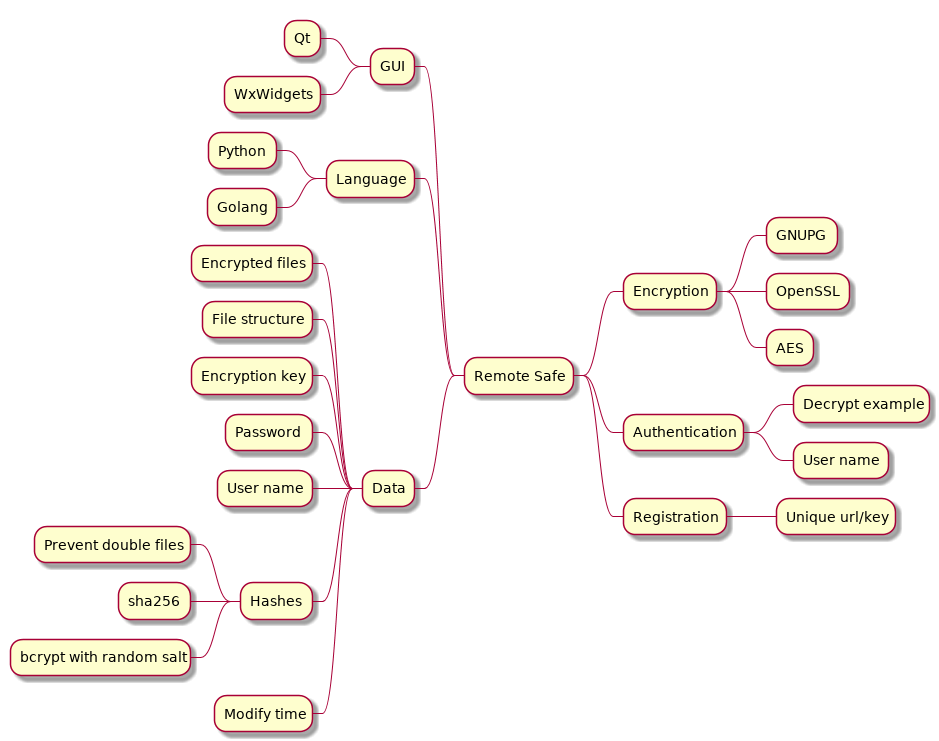

The diagram above was rendered by PlantUML. Its source (embedded in the PNG):
@startmindmap
+ Remote Safe
++ Encryption
+++ GNUPG
+++ OpenSSL
+++ AES
++ Authentication
+++ Decrypt example
+++ User name
++ Registration
+++ Unique url/key
-- GUI
--- Qt
--- WxWidgets
-- Language
--- Python
--- Golang
-- Data
--- Encrypted files
--- File structure
--- Encryption key
--- Password
--- User name
--- Hashes
---- Prevent double files
---- sha256
---- bcrypt with random salt
--- Modify time
@endmindmap